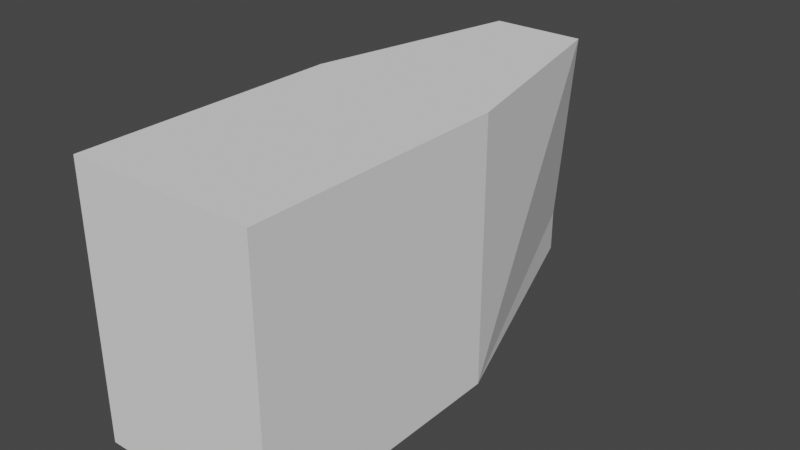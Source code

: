 # Source: Ship2.blend  (saved by Blender 3.6.11; exported with 4.5.12 LTS)
import bpy
from mathutils import Matrix  # noqa: F401  (used for matrix-valued properties, if any)

bpy.ops.wm.read_factory_settings(use_empty=True)
scene = bpy.context.scene
scene.name = 'Scene'

# ---- collections
col_collection = bpy.data.collections.new('Collection'); scene.collection.children.link(col_collection)

# ---- world
world_world = bpy.data.worlds.new('World'); scene.world = world_world
world_world.use_nodes = True; world_world.node_tree.nodes.clear()
_N = world_world.node_tree.nodes; _L = world_world.node_tree.links
n0 = _N.new('ShaderNodeOutputWorld'); n0.name = 'World Output'; n0.location = (300, 300)
n1 = _N.new('ShaderNodeBackground'); n1.name = 'Background'; n1.location = (10, 300)
n1.inputs[0].default_value = (0.05088, 0.05088, 0.05088, 1.0)
_L.new(n1.outputs[0], n0.inputs[0])
n0.is_active_output = True
world_world.color = (0.05088, 0.05088, 0.05088)
world_world.use_sun_shadow = False
world_world.sun_shadow_jitter_overblur = 0.0

# ---- meshes
me_cube = bpy.data.meshes.new('Cube')
me_cube.from_pydata([(-4.402e-08, 1.5, -0.3373), (-2.98e-08, 1.5, -0.5), (-0.35, 0.5, 0.5), (-0.35, 0.5, -0.5), (0.35, 0.5, 0.5), (0.35, 0.5, -0.5), (0.175, 1.3, 0.5), (-0.175, 1.3, 0.5)], [], [(0, 1, 3, 2, 7), (2, 3, 5, 4), (4, 5, 1, 0, 6), (2, 4, 6, 7), (5, 3, 1), (7, 6, 0)])
_uv = me_cube.uv_layers.new(name='UVMap')
_uv.uv.foreach_set('vector', [0.375, 0.0, 0.625, 0.0, 0.625, 0.25, 0.375, 0.25, 0.375, 0.125, 0.375, 0.25, 0.875, 0.5, 0.625, 0.5, 0.375, 0.5, 0.375, 0.5, 0.625, 0.5, 0.625, 0.75, 0.375, 0.75, 0.375, 0.625, 0.375, 0.25, 0.375, 0.5, 0.375, 0.625, 0.375, 0.125, 0.625, 0.5, 0.875, 0.5, 0.625, 0.75, 0.375, 0.125, 0.375, 0.625, 0.375, 0.75])
me_cube.update()
me_cube_001 = bpy.data.meshes.new('Cube.001')
me_cube_001.from_pydata([(-0.35, -0.5, 0.5), (-0.35, 0.5, 0.5), (-0.35, -0.5, -0.5), (-0.35, 0.5, -0.5), (0.35, -0.5, 0.5), (0.35, 0.5, 0.5), (0.35, -0.5, -0.5), (0.35, 0.5, -0.5)], [], [(0, 1, 3, 2), (2, 3, 7, 6), (6, 7, 5, 4), (4, 5, 1, 0), (2, 6, 4, 0), (1, 5, 7, 3)])
_uv = me_cube_001.uv_layers.new(name='UVMap')
_uv.uv.foreach_set('vector', [0.375, 0.0, 0.625, 0.0, 0.625, 0.25, 0.375, 0.25, 0.375, 0.25, 0.625, 0.25, 0.625, 0.5, 0.375, 0.5, 0.375, 0.5, 0.625, 0.5, 0.625, 0.75, 0.375, 0.75, 0.375, 0.75, 0.625, 0.75, 0.625, 1.0, 0.375, 1.0, 0.125, 0.5, 0.375, 0.5, 0.375, 0.75, 0.125, 0.75, 0.625, 1.0, 0.625, 0.75, 0.625, 0.5, 0.625, 0.25])
me_cube_001.update()

# ---- objects
ob_shippart2 = bpy.data.objects.new('ShipPart2', me_cube)
ob_shippart1 = bpy.data.objects.new('ShipPart1', me_cube_001)

# ---- transforms, parenting, visibility, modifiers, constraints
ob_shippart2.location = (0.0, 0.0, 0.0)
ob_shippart2.track_axis = 'POS_Z'
ob_shippart2.up_axis = 'Y'
ob_shippart1.location = (0.0, 0.0, 0.0)
ob_shippart1.track_axis = 'POS_Z'
ob_shippart1.up_axis = 'Y'

# ---- collection membership
col_collection.objects.link(ob_shippart2)
col_collection.objects.link(ob_shippart1)

# ---- scene / render settings (as saved in the file)
scene.frame_start = 1; scene.frame_end = 250; scene.frame_set(1)
scene.render.engine = 'BLENDER_EEVEE_NEXT'
scene.cycles.sampling_pattern = 'TABULATED_SOBOL'
scene.cycles.use_light_tree = False
scene.view_settings.view_transform = 'Filmic'
bpy.context.view_layer.update()

# ---- added for rendering (the .blend has no active camera and no usable light): camera, sun
cam_auto = bpy.data.cameras.new('AutoCamera')
cam_auto.lens = 50.0
cam_auto.sensor_width = 36.0
cam_auto.clip_end = 1000.0
ob_auto_camera = bpy.data.objects.new('AutoCamera', cam_auto)
scene.collection.objects.link(ob_auto_camera)
ob_auto_camera.location = (2.16787, -2.10144, 1.7343)
ob_auto_camera.rotation_euler = (1.09748, -7.21219e-08, 0.694738)
scene.camera = ob_auto_camera
light_auto_sun = bpy.data.lights.new('AutoSun', 'SUN')
light_auto_sun.energy = 3.0
light_auto_sun.angle = 0.0523599
ob_auto_sun = bpy.data.objects.new('AutoSun', light_auto_sun)
scene.collection.objects.link(ob_auto_sun)
ob_auto_sun.rotation_euler = (0.872665, 0.174533, 0.523599)
bpy.context.view_layer.update()
